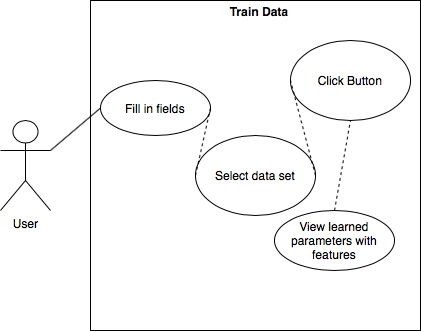

The diagram above was exported from draw.io. Its source (the exported page's mxGraphModel, read from the mxfile embedded in the PNG):
<mxGraphModel dx="1026" dy="562" grid="1" gridSize="10" guides="1" tooltips="1" connect="1" arrows="1" fold="1" page="1" pageScale="1" pageWidth="827" pageHeight="2169" math="0" shadow="0">
  <root>
    <mxCell id="0" />
    <mxCell id="1" parent="0" />
    <mxCell id="vleqKwkH0QuLh-m7dqb4-1" value="User" style="shape=umlActor;verticalLabelPosition=bottom;verticalAlign=top;html=1;outlineConnect=0;" parent="1" vertex="1">
      <mxGeometry x="140" y="230" width="50" height="90" as="geometry" />
    </mxCell>
    <mxCell id="vleqKwkH0QuLh-m7dqb4-5" value="" style="whiteSpace=wrap;html=1;aspect=fixed;" parent="1" vertex="1">
      <mxGeometry x="230" y="110" width="330" height="330" as="geometry" />
    </mxCell>
    <mxCell id="vleqKwkH0QuLh-m7dqb4-6" value="Fill in fields" style="ellipse;whiteSpace=wrap;html=1;" parent="1" vertex="1">
      <mxGeometry x="240" y="190" width="110" height="55" as="geometry" />
    </mxCell>
    <mxCell id="vleqKwkH0QuLh-m7dqb4-7" value="View learned parameters with features" style="ellipse;whiteSpace=wrap;html=1;" parent="1" vertex="1">
      <mxGeometry x="414" y="320" width="120" height="60" as="geometry" />
    </mxCell>
    <mxCell id="vleqKwkH0QuLh-m7dqb4-10" value="" style="endArrow=none;html=1;entryX=0;entryY=0.5;entryDx=0;entryDy=0;exitX=1;exitY=0.3333333333333333;exitDx=0;exitDy=0;exitPerimeter=0;" parent="1" source="vleqKwkH0QuLh-m7dqb4-1" target="vleqKwkH0QuLh-m7dqb4-6" edge="1">
      <mxGeometry width="50" height="50" relative="1" as="geometry">
        <mxPoint x="200" y="240" as="sourcePoint" />
        <mxPoint x="440" y="270" as="targetPoint" />
      </mxGeometry>
    </mxCell>
    <mxCell id="vleqKwkH0QuLh-m7dqb4-13" value="Train Data" style="text;html=1;strokeColor=none;fillColor=none;align=center;verticalAlign=middle;whiteSpace=wrap;rounded=0;fontStyle=1" parent="1" vertex="1">
      <mxGeometry x="339" y="111" width="120" height="20" as="geometry" />
    </mxCell>
    <mxCell id="HJFJlXz5UfYBhkG_WpRI-1" value="Click Button" style="ellipse;whiteSpace=wrap;html=1;" parent="1" vertex="1">
      <mxGeometry x="430" y="150" width="120" height="80" as="geometry" />
    </mxCell>
    <mxCell id="HJFJlXz5UfYBhkG_WpRI-3" value="" style="endArrow=none;dashed=1;html=1;exitX=0.5;exitY=0;exitDx=0;exitDy=0;entryX=0.5;entryY=1;entryDx=0;entryDy=0;" parent="1" source="vleqKwkH0QuLh-m7dqb4-7" target="HJFJlXz5UfYBhkG_WpRI-1" edge="1">
      <mxGeometry width="50" height="50" relative="1" as="geometry">
        <mxPoint x="390" y="320" as="sourcePoint" />
        <mxPoint x="440" y="270" as="targetPoint" />
      </mxGeometry>
    </mxCell>
    <mxCell id="Mqplh_-x-ck-GWA2MyDB-2" value="Select data set" style="ellipse;whiteSpace=wrap;html=1;" vertex="1" parent="1">
      <mxGeometry x="335" y="245" width="120" height="80" as="geometry" />
    </mxCell>
    <mxCell id="Mqplh_-x-ck-GWA2MyDB-3" value="" style="endArrow=none;dashed=1;html=1;entryX=0;entryY=0.5;entryDx=0;entryDy=0;exitX=1;exitY=0.5;exitDx=0;exitDy=0;" edge="1" parent="1" source="Mqplh_-x-ck-GWA2MyDB-2" target="HJFJlXz5UfYBhkG_WpRI-1">
      <mxGeometry width="50" height="50" relative="1" as="geometry">
        <mxPoint x="390" y="320" as="sourcePoint" />
        <mxPoint x="440" y="270" as="targetPoint" />
      </mxGeometry>
    </mxCell>
    <mxCell id="Mqplh_-x-ck-GWA2MyDB-4" value="" style="endArrow=none;dashed=1;html=1;entryX=1;entryY=0.5;entryDx=0;entryDy=0;exitX=0;exitY=0.5;exitDx=0;exitDy=0;" edge="1" parent="1" source="Mqplh_-x-ck-GWA2MyDB-2" target="vleqKwkH0QuLh-m7dqb4-6">
      <mxGeometry width="50" height="50" relative="1" as="geometry">
        <mxPoint x="390" y="320" as="sourcePoint" />
        <mxPoint x="440" y="270" as="targetPoint" />
      </mxGeometry>
    </mxCell>
  </root>
</mxGraphModel>